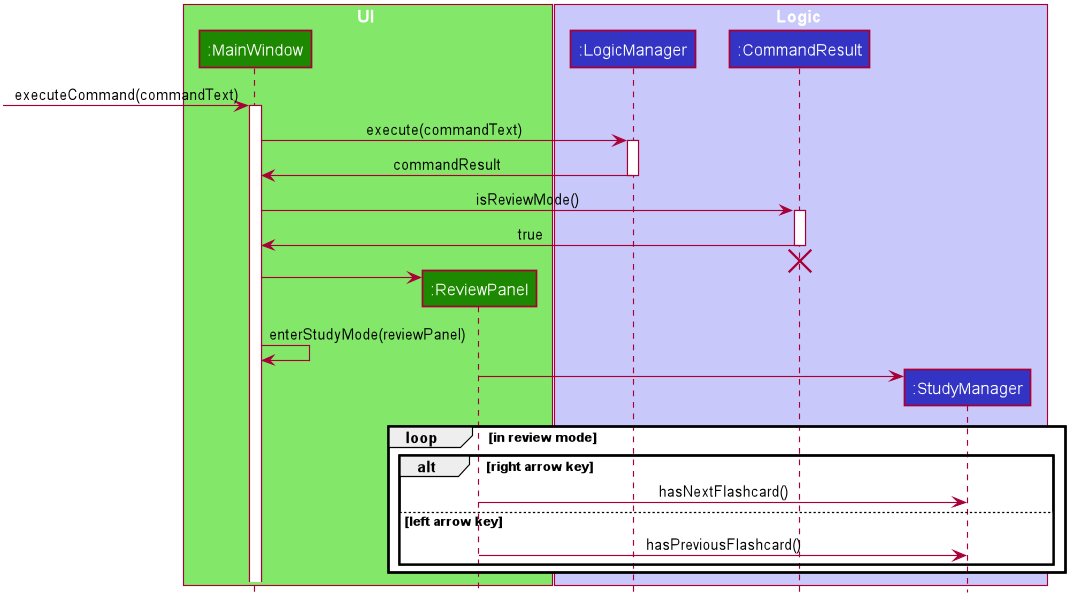

The diagram above was rendered by PlantUML. Its source (embedded in the PNG):
@startuml








skinparam BackgroundColor #FFFFFFF

skinparam Shadowing false

skinparam Class {
    FontColor #FFFFFF
    BorderThickness 1
    BorderColor #FFFFFF
    StereotypeFontColor #FFFFFF
    FontName Arial
}

skinparam Actor {
    BorderColor #000000
    Color #000000
    FontName Arial
}

skinparam Sequence {
    MessageAlign center
    BoxFontSize 15
    BoxPadding 0
    BoxFontColor #FFFFFF
    FontName Arial
}

skinparam Participant {
    FontColor #FFFFFFF
    Padding 20
}

skinparam MinClassWidth 50
skinparam ParticipantPadding 10
skinparam Shadowing false
skinparam DefaultTextAlignment center
skinparam packageStyle Rectangle

hide footbox
hide members
hide circle
scale 0.5

box UI #83E769
participant ":MainWindow" as MainWindow #1D8900
participant ":ReviewPanel" as ReviewPanel #1D8900
end box

box Logic #C8C8FA
participant ":LogicManager" as LogicManager #3333C4
participant ":CommandResult" as CommandResult #3333C4
participant ":StudyManager" as StudyManager #3333C4
end box

[-> MainWindow : executeCommand(commandText)
activate MainWindow

MainWindow -> LogicManager : execute(commandText)
activate LogicManager

LogicManager -> MainWindow : commandResult
deactivate LogicManager

MainWindow -> CommandResult : isReviewMode()
activate CommandResult
CommandResult -> MainWindow : true
deactivate CommandResult
CommandResult -[hidden]-> MainWindow
destroy CommandResult

create ReviewPanel
MainWindow -> ReviewPanel

MainWindow -> MainWindow : enterStudyMode(reviewPanel)

create StudyManager
ReviewPanel -> StudyManager
loop in review mode
    alt right arrow key
        ReviewPanel -> StudyManager : hasNextFlashcard()
    else left arrow key
        ReviewPanel -> StudyManager : hasPreviousFlashcard()
    end
end

@enduml